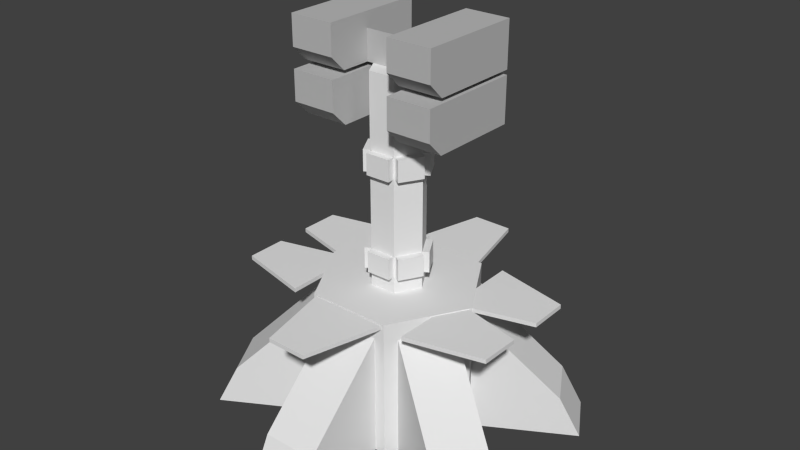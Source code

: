 # Source: andaa.blend  (saved by Blender 2.63.0; exported with 4.5.12 LTS)
import bpy
from mathutils import Matrix  # noqa: F401  (used for matrix-valued properties, if any)

bpy.ops.wm.read_factory_settings(use_empty=True)
scene = bpy.context.scene
scene.name = 'Scene'

# ---- collections
col_collection_1 = bpy.data.collections.new('Collection 1'); scene.collection.children.link(col_collection_1)
col_collection_2 = bpy.data.collections.new('Collection 2'); scene.collection.children.link(col_collection_2)
col_collection_3 = bpy.data.collections.new('Collection 3'); scene.collection.children.link(col_collection_3)
col_collection_4 = bpy.data.collections.new('Collection 4'); scene.collection.children.link(col_collection_4)

# ---- materials (node trees are filled in below, after node groups)
mat_packo_tex_bmp_packo_tex_bmp_andahaa_bmp = bpy.data.materials.new('_packo_tex.bmp_packo_tex.bmp_andahaa.bmp')
mat_packo_tex_bmp_packo_tex_bmp_andahaa_bmp.alpha_threshold = 0.0
mat_packo_tex_bmp_packo_tex_bmp_andahaa_bmp.use_transparent_shadow = False
mat_packo_tex_bmp_packo_tex_bmp_andahaa_bmp.diffuse_color = (0.512, 0.512, 0.512, 1.0)
mat_packo_tex_bmp_packo_tex_bmp_andahaa_bmp.specular_color = (0.8, 0.8, 0.8)
mat_packo_tex_bmp_packo_tex_bmp_andahaa_bmp.roughness = 0.5
mat_packo_tex_bmp_packo_tex_bmp_andahaa_bmp.specular_intensity = 1.0
mat_packo_tex_bmp_packo_tex_bmp_andahaa_bmp.line_color = (0.0, 0.0, 0.0, 1.0)

# ---- material node trees

# ---- world
world_world = bpy.data.worlds.new('World'); scene.world = world_world
world_world.color = (0.05088, 0.05088, 0.05088)
world_world.use_sun_shadow = False
world_world.sun_shadow_jitter_overblur = 0.0
world_world.cycles.sampling_method = 'NONE'
world_world.cycles.sample_map_resolution = 256

# ---- meshes
me_mesh_002_mesh_002_launcher_001 = bpy.data.meshes.new('Mesh.002_Mesh.002_launcher.001')
me_mesh_002_mesh_002_launcher_001.from_pydata([(0.1674, 1.041, 0.4754), (-0.1674, 1.041, 0.4754), (-0.1674, 0.9574, 0.3917), (0.1674, 0.9574, 0.3917), (0.1674, 1.041, 0.1407), (0.1674, 1.041, 0.7265), (0.1674, 1.208, 0.7265), (0.1674, 1.208, 0.1407), (0.4185, 1.208, 0.1407), (0.4185, 1.041, 0.1407), (-0.1674, 1.125, 0.3917), (0.1674, 1.125, 0.3917), (0.4185, 1.208, 0.7265), (0.4185, 1.041, 0.7265), (0.1674, 0.9574, 0.7265), (0.4185, 0.9574, 0.7265), (0.4185, 0.9574, 0.2243), (0.1674, 0.9574, 0.2243), (-0.1674, 1.041, 0.1407), (-0.1674, 1.208, 0.1407), (-0.1674, 1.208, 0.7265), (-0.1674, 1.041, 0.7265), (-0.4185, 1.041, 0.1407), (-0.4185, 1.208, 0.1407), (-0.4185, 1.208, 0.7265), (-0.4185, 1.041, 0.7265), (-0.1674, 0.9574, 0.7265), (-0.4185, 0.9574, 0.7265), (-0.4185, 0.9574, 0.2243), (-0.1674, 0.9574, 0.2243), (0.1674, 0.7637, 0.1407), (0.1674, 0.7637, 0.7265), (0.1674, 0.9311, 0.7265), (0.1674, 0.9311, 0.1407), (0.4185, 0.9311, 0.1407), (0.4185, 0.7637, 0.1407), (0.4185, 0.9311, 0.7265), (0.4185, 0.7637, 0.7265), (0.1674, 0.68, 0.7265), (0.4185, 0.68, 0.7265), (0.4185, 0.68, 0.2243), (0.1674, 0.68, 0.2243), (-0.1674, 0.7637, 0.1407), (-0.1674, 0.9311, 0.1407), (-0.1674, 0.9311, 0.7265), (-0.1674, 0.7637, 0.7265), (-0.4185, 0.7637, 0.1407), (-0.4185, 0.9311, 0.1407), (-0.4185, 0.9311, 0.7265), (-0.4185, 0.7637, 0.7265), (-0.1674, 0.68, 0.7265), (-0.4185, 0.68, 0.7265), (-0.4185, 0.68, 0.2243), (-0.1674, 0.68, 0.2243)], [], [(0, 1, 2, 3), (4, 5, 6, 7), (7, 8, 9, 4), (10, 11, 3, 2), (12, 6, 5, 13), (14, 15, 13, 5), (15, 16, 9, 13), (17, 4, 9, 16), (1, 0, 11, 10), (17, 14, 5, 4), (13, 9, 8, 12), (12, 8, 7, 6), (15, 14, 17, 16), (18, 19, 20, 21), (19, 18, 22, 23), (24, 25, 21, 20), (26, 21, 25, 27), (27, 25, 22, 28), (29, 28, 22, 18), (29, 18, 21, 26), (25, 24, 23, 22), (24, 20, 19, 23), (27, 28, 29, 26), (30, 31, 32, 33), (33, 34, 35, 30), (36, 32, 31, 37), (38, 39, 37, 31), (39, 40, 35, 37), (41, 30, 35, 40), (41, 38, 31, 30), (37, 35, 34, 36), (36, 34, 33, 32), (39, 38, 41, 40), (42, 43, 44, 45), (43, 42, 46, 47), (48, 49, 45, 44), (50, 45, 49, 51), (51, 49, 46, 52), (53, 52, 46, 42), (53, 42, 45, 50), (49, 48, 47, 46), (48, 44, 43, 47), (51, 52, 53, 50)])
_uv = me_mesh_002_mesh_002_launcher_001.uv_layers.new(name='UVMap')
_uv.uv.foreach_set('vector', [0.2385, 0.973, 0.2563, 0.973, 0.2563, 0.9908, 0.2385, 0.9908, 0.534, 0.1429, 0.2259, 0.1429, 0.2259, 0.0549, 0.534, 0.0549, 0.5655, 0.1838, 0.5655, 0.05725, 0.6498, 0.05725, 0.6498, 0.1838, 0.2385, 0.9908, 0.2563, 0.9908, 0.2563, 0.973, 0.2385, 0.973, 0.7856, 0.1972, 0.7856, 0.3246, 0.7007, 0.3246, 0.7007, 0.1972, 0.6583, 0.3246, 0.6583, 0.1972, 0.7007, 0.1972, 0.7007, 0.3246, 0.2259, 0.1869, 0.49, 0.1869, 0.534, 0.1429, 0.2259, 0.1429, 0.7095, 0.1838, 0.6498, 0.1838, 0.6498, 0.05725, 0.7095, 0.05725, 0.2563, 0.973, 0.2385, 0.973, 0.2385, 0.9908, 0.2563, 0.9908, 0.49, 0.1869, 0.2259, 0.1869, 0.2259, 0.1429, 0.534, 0.1429, 0.2259, 0.1429, 0.534, 0.1429, 0.534, 0.0549, 0.2259, 0.0549, 0.9711, 0.4582, 0.9711, 0.7471, 0.8473, 0.7471, 0.8473, 0.4582, 0.8473, 0.4588, 0.9711, 0.4588, 0.9711, 0.7485, 0.8473, 0.7485, 0.534, 0.1429, 0.534, 0.0549, 0.2259, 0.0549, 0.2259, 0.1429, 0.5655, 0.1838, 0.6498, 0.1838, 0.6498, 0.05725, 0.5655, 0.05725, 0.7856, 0.1972, 0.7007, 0.1972, 0.7007, 0.3246, 0.7856, 0.3246, 0.6583, 0.3246, 0.7007, 0.3246, 0.7007, 0.1972, 0.6583, 0.1972, 0.2259, 0.1869, 0.2259, 0.1429, 0.534, 0.1429, 0.49, 0.1869, 0.7095, 0.1838, 0.7095, 0.05725, 0.6498, 0.05725, 0.6498, 0.1838, 0.49, 0.1869, 0.534, 0.1429, 0.2259, 0.1429, 0.2259, 0.1869, 0.2259, 0.1429, 0.2259, 0.0549, 0.534, 0.0549, 0.534, 0.1429, 0.9711, 0.4582, 0.8473, 0.4582, 0.8473, 0.7471, 0.9711, 0.7471, 0.8473, 0.4588, 0.8473, 0.7485, 0.9711, 0.7485, 0.9711, 0.4588, 0.534, 0.1429, 0.2259, 0.1429, 0.2259, 0.0549, 0.534, 0.0549, 0.5655, 0.1838, 0.5655, 0.05725, 0.6498, 0.05725, 0.6498, 0.1838, 0.7856, 0.1972, 0.7856, 0.3246, 0.7007, 0.3246, 0.7007, 0.1972, 0.6583, 0.3246, 0.6583, 0.1972, 0.7007, 0.1972, 0.7007, 0.3246, 0.2259, 0.1869, 0.49, 0.1869, 0.534, 0.1429, 0.2259, 0.1429, 0.7095, 0.1838, 0.6498, 0.1838, 0.6498, 0.05725, 0.7095, 0.05725, 0.49, 0.1869, 0.2259, 0.1869, 0.2259, 0.1429, 0.534, 0.1429, 0.2259, 0.1429, 0.534, 0.1429, 0.534, 0.0549, 0.2259, 0.0549, 0.9711, 0.4582, 0.9711, 0.7471, 0.8473, 0.7471, 0.8473, 0.4582, 0.8473, 0.4588, 0.9711, 0.4588, 0.9711, 0.7485, 0.8473, 0.7485, 0.534, 0.1429, 0.534, 0.0549, 0.2259, 0.0549, 0.2259, 0.1429, 0.5655, 0.1838, 0.6498, 0.1838, 0.6498, 0.05725, 0.5655, 0.05725, 0.7856, 0.1972, 0.7007, 0.1972, 0.7007, 0.3246, 0.7856, 0.3246, 0.6583, 0.3246, 0.7007, 0.3246, 0.7007, 0.1972, 0.6583, 0.1972, 0.2259, 0.1869, 0.2259, 0.1429, 0.534, 0.1429, 0.49, 0.1869, 0.7095, 0.1838, 0.7095, 0.05725, 0.6498, 0.05725, 0.6498, 0.1838, 0.49, 0.1869, 0.534, 0.1429, 0.2259, 0.1429, 0.2259, 0.1869, 0.2259, 0.1429, 0.2259, 0.0549, 0.534, 0.0549, 0.534, 0.1429, 0.9711, 0.4582, 0.8473, 0.4582, 0.8473, 0.7471, 0.9711, 0.7471, 0.8473, 0.4588, 0.8473, 0.7485, 0.9711, 0.7485, 0.9711, 0.4588])
me_mesh_002_mesh_002_launcher_001.materials.append(mat_packo_tex_bmp_packo_tex_bmp_andahaa_bmp)
me_mesh_002_mesh_002_launcher_001.use_remesh_preserve_volume = False
me_mesh_002_mesh_002_launcher_001.use_remesh_preserve_attributes = False
me_mesh_002_mesh_002_launcher_001.use_mirror_vertex_groups = False
me_mesh_002_mesh_002_launcher_001.update()
me_door1_005 = bpy.data.meshes.new('door1.005')
me_door1_005.from_pydata([(-4.341, 15.61, 8.05), (4.411, 15.58, 8.162), (-2.33, 15.63, 16.63), (2.181, 15.61, 16.69), (-4.342, 15.15, 8.051), (4.409, 15.12, 8.163), (-2.331, 15.16, 16.63), (2.18, 15.15, 16.69)], [], [(5, 1, 3, 7), (7, 3, 2, 6), (6, 2, 0, 4), (6, 4, 5, 7), (0, 2, 3, 1), (1, 5, 4, 0)])
_uv = me_door1_005.uv_layers.new(name='UVMap')
_uv.uv.foreach_set('vector', [0.2391, 0.9653, 0.2391, 0.9868, 0.2605, 0.9868, 0.2605, 0.9653, 0.2391, 0.9653, 0.2391, 0.9868, 0.2605, 0.9868, 0.2605, 0.9653, 0.2391, 0.9653, 0.2391, 0.9868, 0.2605, 0.9868, 0.2605, 0.9653, 0.4598, 0.6169, 0.6089, 0.582, 0.607, 0.734, 0.4588, 0.6953, 0.6089, 0.582, 0.4598, 0.6169, 0.4588, 0.6953, 0.607, 0.734, 0.2391, 0.9653, 0.2391, 0.9868, 0.2605, 0.9868, 0.2605, 0.9653])
me_door1_005.use_remesh_preserve_volume = False
me_door1_005.use_remesh_preserve_attributes = False
me_door1_005.use_mirror_vertex_groups = False
me_door1_005.update()
me_door1_004 = bpy.data.meshes.new('door1.004')
me_door1_004.from_pydata([(4.165, 15.61, -8.344), (-4.587, 15.58, -8.455), (2.154, 15.63, -16.93), (-2.357, 15.61, -16.98), (4.166, 15.15, -8.345), (-4.586, 15.12, -8.457), (2.155, 15.16, -16.93), (-2.356, 15.15, -16.99)], [], [(5, 1, 3, 7), (7, 3, 2, 6), (6, 2, 0, 4), (6, 4, 5, 7), (0, 2, 3, 1), (1, 5, 4, 0)])
_uv = me_door1_004.uv_layers.new(name='UVMap')
_uv.uv.foreach_set('vector', [0.2444, 0.9702, 0.2444, 0.9786, 0.2529, 0.9786, 0.2529, 0.9702, 0.2444, 0.9702, 0.2444, 0.9786, 0.2529, 0.9786, 0.2529, 0.9702, 0.2444, 0.9702, 0.2444, 0.9786, 0.2529, 0.9786, 0.2529, 0.9702, 0.4598, 0.6169, 0.6089, 0.582, 0.607, 0.734, 0.4588, 0.6953, 0.6089, 0.582, 0.4598, 0.6169, 0.4588, 0.6953, 0.607, 0.734, 0.2444, 0.9702, 0.2444, 0.9786, 0.2529, 0.9786, 0.2529, 0.9702])
me_door1_004.use_remesh_preserve_volume = False
me_door1_004.use_remesh_preserve_attributes = False
me_door1_004.use_mirror_vertex_groups = False
me_door1_004.update()
me_door1_003 = bpy.data.meshes.new('door1.003')
me_door1_003.from_pydata([(7.227, 15.61, -8.338), (7.339, 15.58, 0.4134), (15.81, 15.63, -6.327), (15.87, 15.61, -1.816), (7.228, 15.15, -8.34), (7.34, 15.12, 0.4121), (15.81, 15.16, -6.329), (15.87, 15.15, -1.818)], [], [(5, 7, 3, 1), (7, 6, 2, 3), (6, 4, 0, 2), (6, 7, 5, 4), (0, 1, 3, 2), (1, 0, 4, 5)])
_uv = me_door1_003.uv_layers.new(name='UVMap')
_uv.uv.foreach_set('vector', [0.2414, 0.9649, 0.2604, 0.9649, 0.2604, 0.9839, 0.2414, 0.9839, 0.2414, 0.9649, 0.2604, 0.9649, 0.2604, 0.9839, 0.2414, 0.9839, 0.2414, 0.9649, 0.2604, 0.9649, 0.2604, 0.9839, 0.2414, 0.9839, 0.4598, 0.6169, 0.4588, 0.6953, 0.607, 0.734, 0.6089, 0.582, 0.6089, 0.582, 0.607, 0.734, 0.4588, 0.6953, 0.4598, 0.6169, 0.2414, 0.9649, 0.2604, 0.9649, 0.2604, 0.9839, 0.2414, 0.9839])
me_door1_003.use_remesh_preserve_volume = False
me_door1_003.use_remesh_preserve_attributes = False
me_door1_003.use_mirror_vertex_groups = False
me_door1_003.update()
me_door1_002 = bpy.data.meshes.new('door1.002')
me_door1_002.from_pydata([(7.227, 15.61, 8.338), (7.339, 15.58, -0.4134), (15.81, 15.63, 6.327), (15.87, 15.61, 1.816), (7.228, 15.15, 8.34), (7.34, 15.12, -0.412), (15.81, 15.16, 6.329), (15.87, 15.15, 1.818)], [], [(5, 1, 3, 7), (7, 3, 2, 6), (6, 2, 0, 4), (6, 4, 5, 7), (0, 2, 3, 1), (1, 5, 4, 0)])
_uv = me_door1_002.uv_layers.new(name='UVMap')
_uv.uv.foreach_set('vector', [0.2392, 0.9654, 0.2392, 0.9856, 0.2593, 0.9856, 0.2593, 0.9654, 0.2392, 0.9654, 0.2392, 0.9856, 0.2593, 0.9856, 0.2593, 0.9654, 0.2392, 0.9654, 0.2392, 0.9856, 0.2593, 0.9856, 0.2593, 0.9654, 0.4598, 0.6169, 0.6089, 0.582, 0.607, 0.734, 0.4588, 0.6953, 0.6089, 0.582, 0.4598, 0.6169, 0.4588, 0.6953, 0.607, 0.734, 0.2392, 0.9654, 0.2392, 0.9856, 0.2593, 0.9856, 0.2593, 0.9654])
me_door1_002.use_remesh_preserve_volume = False
me_door1_002.use_remesh_preserve_attributes = False
me_door1_002.use_mirror_vertex_groups = False
me_door1_002.update()
me_door1_001 = bpy.data.meshes.new('door1.001')
me_door1_001.from_pydata([(-7.05, 15.61, -8.632), (-7.162, 15.58, 0.1195), (-15.63, 15.63, -6.621), (-15.69, 15.61, -2.11), (-7.051, 15.15, -8.634), (-7.163, 15.12, 0.1181), (-15.63, 15.16, -6.623), (-15.69, 15.15, -2.111)], [], [(5, 1, 3, 7), (7, 3, 2, 6), (6, 2, 0, 4), (6, 4, 5, 7), (0, 2, 3, 1), (1, 5, 4, 0)])
_uv = me_door1_001.uv_layers.new(name='UVMap')
_uv.uv.foreach_set('vector', [0.2427, 0.9668, 0.2427, 0.9797, 0.2557, 0.9797, 0.2557, 0.9668, 0.2427, 0.9668, 0.2427, 0.9797, 0.2557, 0.9797, 0.2557, 0.9668, 0.2427, 0.9668, 0.2427, 0.9797, 0.2557, 0.9797, 0.2557, 0.9668, 0.4598, 0.6169, 0.6089, 0.582, 0.607, 0.734, 0.4588, 0.6953, 0.6089, 0.582, 0.4598, 0.6169, 0.4588, 0.6953, 0.607, 0.734, 0.2427, 0.9668, 0.2427, 0.9797, 0.2557, 0.9797, 0.2557, 0.9668])
me_door1_001.use_remesh_preserve_volume = False
me_door1_001.use_remesh_preserve_attributes = False
me_door1_001.use_mirror_vertex_groups = False
me_door1_001.update()
me_p4 = bpy.data.meshes.new('p4')
me_p4.from_pydata([(6.974, 0.0, -4.158)], [], [])
me_p4.use_remesh_preserve_volume = False
me_p4.use_remesh_preserve_attributes = False
me_p4.use_mirror_vertex_groups = False
me_p4.update()
me_p3 = bpy.data.meshes.new('p3')
me_p3.from_pydata([(6.885, 0.0, 4.158)], [], [])
me_p3.use_remesh_preserve_volume = False
me_p3.use_remesh_preserve_attributes = False
me_p3.use_mirror_vertex_groups = False
me_p3.update()
me_p2 = bpy.data.meshes.new('p2')
me_p2.from_pydata([(-6.952, 0.0, -4.091)], [], [])
me_p2.use_remesh_preserve_volume = False
me_p2.use_remesh_preserve_attributes = False
me_p2.use_mirror_vertex_groups = False
me_p2.update()
me_p1 = bpy.data.meshes.new('p1')
me_p1.from_pydata([(-6.84, 0.0, 4.046)], [], [])
me_p1.use_remesh_preserve_volume = False
me_p1.use_remesh_preserve_attributes = False
me_p1.use_mirror_vertex_groups = False
me_p1.update()
me_door1 = bpy.data.meshes.new('door1')
me_door1.from_pydata([(-7.05, 15.61, 8.338), (-7.162, 15.58, -0.4134), (-15.63, 15.63, 6.327), (-15.69, 15.61, 1.816), (-7.051, 15.15, 8.34), (-7.163, 15.12, -0.412), (-15.63, 15.16, 6.329), (-15.69, 15.15, 1.818)], [], [(5, 7, 3, 1), (7, 6, 2, 3), (6, 4, 0, 2), (6, 7, 5, 4), (0, 1, 3, 2), (1, 0, 4, 5)])
_uv = me_door1.uv_layers.new(name='UVMap')
_uv.uv.foreach_set('vector', [0.2425, 0.9665, 0.2582, 0.9665, 0.2582, 0.9822, 0.2425, 0.9822, 0.2425, 0.9665, 0.2582, 0.9665, 0.2582, 0.9822, 0.2425, 0.9822, 0.2425, 0.9665, 0.2582, 0.9665, 0.2582, 0.9822, 0.2425, 0.9822, 0.4598, 0.6169, 0.4588, 0.6953, 0.607, 0.734, 0.6089, 0.582, 0.6089, 0.582, 0.607, 0.734, 0.4588, 0.6953, 0.4598, 0.6169, 0.2425, 0.9665, 0.2582, 0.9665, 0.2582, 0.9822, 0.2425, 0.9822])
me_door1.use_remesh_preserve_volume = False
me_door1.use_remesh_preserve_attributes = False
me_door1.use_mirror_vertex_groups = False
me_door1.update()
me_body = bpy.data.meshes.new('body')
me_body.from_pydata([(9.365, -0.05934, -0.1341), (4.683, -0.05934, 7.976), (-4.683, -0.05934, 7.976), (-9.365, -0.05934, -0.1341), (-4.683, -0.05934, -8.245), (4.683, -0.05934, -8.245), (9.365, 15.68, -0.1341), (4.683, 15.68, 7.976), (-4.683, 15.68, 7.976), (-9.365, 15.68, -0.1341), (-4.683, 15.68, -8.245), (4.683, 15.68, -8.245), (5.413, -0.06525, 6.678), (15.59, -0.06526, 12.55), (8.473, -0.06525, 1.378), (18.65, -0.06526, 7.254), (5.413, 13.67, 6.678), (13.59, 4.481, 11.4), (8.473, 13.67, 1.378), (16.65, 4.481, 6.099), (-16.65, 4.481, 6.099), (-8.473, 13.67, 1.378), (-13.59, 4.481, 11.4), (-5.413, 13.67, 6.678), (-18.65, -0.06526, 7.254), (-8.473, -0.06525, 1.378), (-15.59, -0.06526, 12.55), (-5.413, -0.06525, 6.678), (3.472, -0.06525, -8.255), (3.472, -0.06525, -20.01), (-2.648, -0.06525, -8.255), (-2.648, -0.06525, -20.01), (3.472, 13.67, -8.255), (3.472, 4.481, -17.7), (-2.648, 13.67, -8.255), (-2.648, 4.481, -17.7), (-2.648, 4.481, 17.41), (-2.648, 13.67, 7.966), (3.472, 4.481, 17.41), (3.472, 13.67, 7.966), (-2.648, -0.06526, 19.72), (-2.648, -0.06526, 7.966), (3.472, -0.06526, 19.72), (3.472, -0.06526, 7.966), (-5.413, -0.06525, -6.967), (-15.59, -0.06525, -12.84), (-8.473, -0.06525, -1.666), (-18.65, -0.06525, -7.543), (-5.413, 13.67, -6.967), (-13.59, 4.481, -11.69), (-8.473, 13.67, -1.666), (-16.65, 4.481, -6.388), (16.65, 4.481, -6.388), (8.473, 13.67, -1.666), (13.59, 4.481, -11.69), (5.413, 13.67, -6.967), (18.65, -0.06525, -7.543), (8.473, -0.06525, -1.666), (15.59, -0.06525, -12.84), (5.413, -0.06525, -6.967)], [], [(11, 6, 0, 5), (49, 51, 50, 48), (6, 7, 1, 0), (45, 49, 48, 44), (7, 8, 2, 1), (47, 51, 49, 45), (8, 9, 3, 2), (22, 23, 21, 20), (52, 53, 57, 56), (56, 58, 54, 52), (6, 9, 8, 7), (51, 47, 46, 50), (35, 31, 30, 34), (33, 35, 34, 32), (29, 33, 32, 28), (40, 42, 38, 36), (17, 19, 18, 16), (13, 17, 16, 12), (42, 43, 39, 38), (38, 39, 37, 36), (36, 37, 41, 40), (20, 21, 25, 24), (15, 19, 17, 13), (19, 15, 14, 18), (24, 26, 22, 20), (26, 27, 23, 22), (9, 10, 4, 3), (10, 11, 5, 4), (58, 59, 55, 54), (6, 11, 10, 9), (54, 55, 53, 52), (31, 35, 33, 29)])
_uv = me_body.uv_layers.new(name='UVMap')
_uv.uv.foreach_set('vector', [0.002213, 0.6895, 0.1859, 0.6895, 0.1859, 0.9982, 0.002213, 0.9982, 0.3871, 0.9975, 0.3871, 0.8809, 0.6381, 0.8809, 0.6381, 0.9975, 0.002213, 0.6895, 0.1859, 0.6895, 0.1859, 0.9982, 0.002213, 0.9982, 0.4273, 0.6936, 0.3804, 0.7858, 0.1891, 0.9719, 0.1891, 0.6936, 0.002207, 0.6895, 0.1859, 0.6895, 0.1859, 0.9982, 0.002207, 0.9982, 0.29, 0.8809, 0.3871, 0.8809, 0.3871, 0.9975, 0.29, 0.9975, 0.002207, 0.6895, 0.1859, 0.6895, 0.1859, 0.9982, 0.002207, 0.9982, 0.3871, 0.9975, 0.6381, 0.9975, 0.6381, 0.8809, 0.3871, 0.8809, 0.3804, 0.7858, 0.1891, 0.9719, 0.1891, 0.6936, 0.4273, 0.6936, 0.29, 0.8809, 0.29, 0.9975, 0.3871, 0.9975, 0.3871, 0.8809, 0.3629, 0.531, 0.005115, 0.531, 0.09456, 0.3761, 0.2734, 0.3761, 0.3804, 0.7858, 0.4273, 0.6936, 0.1891, 0.6936, 0.1891, 0.9719, 0.3804, 0.7858, 0.4273, 0.6936, 0.1891, 0.6936, 0.1891, 0.9719, 0.3871, 0.9975, 0.3871, 0.8809, 0.6381, 0.8809, 0.6381, 0.9975, 0.4273, 0.6936, 0.3804, 0.7858, 0.1891, 0.9719, 0.1891, 0.6936, 0.29, 0.8809, 0.29, 0.9975, 0.3871, 0.9975, 0.3871, 0.8809, 0.3871, 0.9975, 0.3871, 0.8809, 0.6381, 0.8809, 0.6381, 0.9975, 0.4273, 0.6936, 0.3804, 0.7858, 0.1891, 0.9719, 0.1891, 0.6936, 0.4273, 0.6936, 0.1891, 0.6936, 0.1891, 0.9719, 0.3804, 0.7858, 0.3871, 0.9975, 0.6381, 0.9975, 0.6381, 0.8809, 0.3871, 0.8809, 0.3804, 0.7858, 0.1891, 0.9719, 0.1891, 0.6936, 0.4273, 0.6936, 0.3804, 0.7858, 0.1891, 0.9719, 0.1891, 0.6936, 0.4273, 0.6936, 0.29, 0.8809, 0.3871, 0.8809, 0.3871, 0.9975, 0.29, 0.9975, 0.3804, 0.7858, 0.4273, 0.6936, 0.1891, 0.6936, 0.1891, 0.9719, 0.29, 0.8809, 0.29, 0.9975, 0.3871, 0.9975, 0.3871, 0.8809, 0.4273, 0.6936, 0.1891, 0.6936, 0.1891, 0.9719, 0.3804, 0.7858, 0.002207, 0.6895, 0.1859, 0.6895, 0.1859, 0.9982, 0.002207, 0.9982, 0.002213, 0.6895, 0.1859, 0.6895, 0.1859, 0.9982, 0.002213, 0.9982, 0.4273, 0.6936, 0.1891, 0.6936, 0.1891, 0.9719, 0.3804, 0.7858, 0.3629, 0.531, 0.2734, 0.6859, 0.09456, 0.6859, 0.005115, 0.531, 0.3871, 0.9975, 0.6381, 0.9975, 0.6381, 0.8809, 0.3871, 0.8809, 0.29, 0.8809, 0.3871, 0.8809, 0.3871, 0.9975, 0.29, 0.9975])
me_body.use_remesh_preserve_volume = False
me_body.use_remesh_preserve_attributes = False
me_body.use_mirror_vertex_groups = False
me_body.update()
me_turret = bpy.data.meshes.new('turret')
me_turret.from_pydata([(3.028, 11.16, -0.0491), (-1.556, 11.16, -2.598), (2.943, 17.52, -0.1461), (1.518, 11.16, 2.62), (3.028, 38.98, -0.0491), (1.518, 38.98, 2.62), (-1.556, 38.98, -2.598), (3.594, 28.43, -0.5299), (2.188, 28.43, -2.917), (1.345, 17.52, -2.621), (-1.426, 30.8, -2.597), (-1.426, 17.52, -2.597), (1.345, 19.89, -2.621), (-1.426, 19.89, -2.597), (-1.433, 19.89, -3.353), (-0.01106, 30.81, 0.02908), (1.338, 19.89, -3.378), (-1.433, 17.52, -3.353), (1.338, 17.52, -3.378), (3.594, 30.8, -0.5299), (2.188, 30.8, -2.917), (1.536, 30.8, -2.534), (2.943, 30.8, -0.1461), (-1.433, 30.8, -3.353), (1.338, 30.8, -3.378), (1.536, 28.43, -2.534), (2.943, 28.43, -0.1461), (1.598, 28.43, 2.475), (2.962, 28.43, 0.06377), (1.598, 30.8, 2.475), (2.962, 30.8, 0.06377), (-0.01106, 19.89, 0.02908), (3.62, 30.8, 0.4361), (2.256, 30.8, 2.848), (3.62, 28.43, 0.4361), (2.256, 28.43, 2.848), (1.598, 17.52, 2.475), (1.471, 38.98, -2.647), (2.962, 17.52, 0.06377), (1.471, 11.16, -2.647), (1.598, 19.89, 2.475), (-3.028, 11.16, 0.00441), (2.962, 19.89, 0.06377), (-3.028, 38.98, 0.004412), (3.62, 19.89, 0.4361), (2.256, 19.89, 2.848), (3.62, 17.52, 0.4361), (2.256, 17.52, 2.848), (-2.256, 17.52, -2.848), (-1.51, 11.16, 2.624), (-3.62, 17.52, -0.4361), (-1.51, 38.98, 2.624), (-2.256, 19.89, -2.848), (-3.62, 19.89, -0.4361), (-2.962, 19.89, -0.06376), (-1.598, 19.89, -2.475), (-2.962, 17.52, -0.06376), (-1.598, 17.52, -2.475), (-2.256, 28.43, -2.848), (-3.62, 28.43, -0.4361), (-2.256, 30.8, -2.848), (-3.62, 30.8, -0.4361), (-2.962, 30.8, -0.06376), (-1.598, 30.8, -2.475), (-2.962, 28.43, -0.06376), (-1.598, 28.43, -2.475), (-2.943, 28.43, 0.1461), (-1.536, 28.43, 2.534), (-2.943, 30.8, 0.1461), (-1.536, 30.8, 2.534), (-2.188, 30.8, 2.917), (-3.594, 30.8, 0.5299), (-1.338, 17.52, 3.378), (1.433, 17.52, 3.353), (-1.338, 19.89, 3.378), (1.433, 19.89, 3.353), (1.426, 19.89, 2.597), (-1.345, 19.89, 2.621), (1.426, 17.52, 2.597), (-1.345, 17.52, 2.621), (-1.433, 28.43, -3.353), (-2.188, 28.43, 2.917), (-3.594, 28.43, 0.5299), (1.338, 28.43, -3.378), (3.594, 17.52, -0.5299), (2.188, 17.52, -2.917), (3.594, 19.89, -0.5299), (-2.943, 17.52, 0.1461), (-1.536, 17.52, 2.534), (-2.943, 19.89, 0.1461), (-1.536, 19.89, 2.534), (-2.188, 19.89, 2.917), (-3.594, 19.89, 0.5299), (-2.188, 17.52, 2.917), (-3.594, 17.52, 0.5299), (2.188, 19.89, -2.917), (1.536, 19.89, -2.534), (2.943, 19.89, -0.1461), (1.536, 17.52, -2.534), (-1.338, 28.43, 3.378), (1.433, 28.43, 3.353), (-1.338, 30.8, 3.378), (1.433, 30.8, 3.353), (1.426, 30.8, 2.597), (-1.345, 30.8, 2.622), (1.426, 28.43, 2.597), (-1.345, 28.43, 2.621), (1.345, 30.8, -2.621), (-1.426, 28.43, -2.597), (1.345, 28.43, -2.621)], [], [(18, 16, 12, 9), (14, 16, 18, 17), (95, 86, 84, 85), (84, 86, 97, 2), (98, 85, 84, 2), (95, 85, 98, 96), (86, 95, 96, 97), (20, 19, 7, 8), (7, 19, 22, 26), (25, 8, 7, 26), (20, 8, 25, 21), (19, 20, 21, 22), (33, 32, 30, 29), (32, 34, 28, 30), (28, 34, 35, 27), (35, 33, 29, 27), (32, 33, 35, 34), (16, 14, 13, 12), (14, 17, 11, 13), (45, 44, 42, 40), (44, 46, 38, 42), (38, 46, 47, 36), (47, 45, 40, 36), (44, 45, 47, 46), (53, 52, 48, 50), (4, 5, 3, 0), (48, 52, 55, 57), (56, 50, 48, 57), (53, 50, 56, 54), (52, 53, 54, 55), (6, 37, 39, 1), (51, 43, 41, 49), (37, 4, 0, 39), (43, 6, 1, 41), (5, 51, 49, 3), (61, 60, 58, 59), (58, 60, 63, 65), (64, 59, 58, 65), (61, 59, 64, 62), (60, 61, 62, 63), (71, 70, 69, 68), (70, 81, 67, 69), (67, 81, 82, 66), (82, 71, 68, 66), (70, 71, 82, 81), (92, 91, 90, 89), (91, 93, 88, 90), (88, 93, 94, 87), (94, 92, 89, 87), (91, 92, 94, 93), (75, 74, 72, 73), (72, 74, 77, 79), (78, 73, 72, 79), (75, 73, 78, 76), (74, 75, 76, 77), (11, 17, 18, 9), (102, 101, 99, 100), (99, 101, 104, 106), (105, 100, 99, 106), (102, 100, 105, 103), (101, 102, 103, 104), (23, 24, 83, 80), (83, 24, 107, 109), (108, 80, 83, 109), (23, 80, 108, 10), (24, 23, 10, 107), (4, 37, 6, 5), (51, 5, 6, 43)])
_uv = me_turret.uv_layers.new(name='UVMap')
_uv.uv.foreach_set('vector', [0.5271, 0.7287, 0.4318, 0.7287, 0.4318, 0.7591, 0.5271, 0.7591, 0.5275, 0.8686, 0.5275, 0.7562, 0.4313, 0.7562, 0.4313, 0.8686, 0.5275, 0.8686, 0.5275, 0.7562, 0.4313, 0.7562, 0.4313, 0.8686, 0.5271, 0.7287, 0.4318, 0.7287, 0.4318, 0.7591, 0.5271, 0.7591, 0.3979, 0.8729, 0.4294, 0.8729, 0.4294, 0.7575, 0.3979, 0.7575, 0.4313, 0.7594, 0.5278, 0.7594, 0.5278, 0.7286, 0.4313, 0.7286, 0.398, 0.7575, 0.398, 0.8729, 0.4295, 0.8729, 0.4295, 0.7575, 0.5275, 0.8686, 0.5275, 0.7562, 0.4313, 0.7562, 0.4313, 0.8686, 0.5271, 0.7287, 0.4318, 0.7287, 0.4318, 0.7591, 0.5271, 0.7591, 0.3979, 0.8729, 0.4294, 0.8729, 0.4294, 0.7575, 0.3979, 0.7575, 0.4313, 0.7594, 0.5278, 0.7594, 0.5278, 0.7286, 0.4313, 0.7286, 0.398, 0.7575, 0.398, 0.8729, 0.4295, 0.8729, 0.4295, 0.7575, 0.398, 0.7575, 0.398, 0.8729, 0.4295, 0.8729, 0.4295, 0.7575, 0.4313, 0.7594, 0.5278, 0.7594, 0.5278, 0.7286, 0.4313, 0.7286, 0.3979, 0.8729, 0.4294, 0.8729, 0.4294, 0.7575, 0.3979, 0.7575, 0.5271, 0.7287, 0.4318, 0.7287, 0.4318, 0.7591, 0.5271, 0.7591, 0.5275, 0.8686, 0.5275, 0.7562, 0.4313, 0.7562, 0.4313, 0.8686, 0.398, 0.7575, 0.398, 0.8729, 0.4295, 0.8729, 0.4295, 0.7575, 0.4313, 0.7594, 0.5278, 0.7594, 0.5278, 0.7286, 0.4313, 0.7286, 0.398, 0.7575, 0.398, 0.8729, 0.4295, 0.8729, 0.4295, 0.7575, 0.4313, 0.7594, 0.5278, 0.7594, 0.5278, 0.7286, 0.4313, 0.7286, 0.3979, 0.8729, 0.4294, 0.8729, 0.4294, 0.7575, 0.3979, 0.7575, 0.5271, 0.7287, 0.4318, 0.7287, 0.4318, 0.7591, 0.5271, 0.7591, 0.5275, 0.8686, 0.5275, 0.7562, 0.4313, 0.7562, 0.4313, 0.8686, 0.5275, 0.8686, 0.5275, 0.7562, 0.4313, 0.7562, 0.4313, 0.8686, 0.2395, 0.9909, 0.2395, 0.9779, 0.2524, 0.9779, 0.2524, 0.9909, 0.5271, 0.7287, 0.4318, 0.7287, 0.4318, 0.7591, 0.5271, 0.7591, 0.3979, 0.8729, 0.4294, 0.8729, 0.4294, 0.7575, 0.3979, 0.7575, 0.4313, 0.7594, 0.5278, 0.7594, 0.5278, 0.7286, 0.4313, 0.7286, 0.398, 0.7575, 0.398, 0.8729, 0.4295, 0.8729, 0.4295, 0.7575, 0.2395, 0.9909, 0.2395, 0.9779, 0.2524, 0.9779, 0.2524, 0.9909, 0.2395, 0.9909, 0.2395, 0.9779, 0.2524, 0.9779, 0.2524, 0.9909, 0.2524, 0.9779, 0.2524, 0.9909, 0.2395, 0.9909, 0.2395, 0.9779, 0.2524, 0.9779, 0.2524, 0.9909, 0.2395, 0.9909, 0.2395, 0.9779, 0.2524, 0.9779, 0.2524, 0.9909, 0.2395, 0.9909, 0.2395, 0.9779, 0.5275, 0.8686, 0.5275, 0.7562, 0.4313, 0.7562, 0.4313, 0.8686, 0.5271, 0.7287, 0.4318, 0.7287, 0.4318, 0.7591, 0.5271, 0.7591, 0.3979, 0.8729, 0.4294, 0.8729, 0.4294, 0.7575, 0.3979, 0.7575, 0.4313, 0.7594, 0.5278, 0.7594, 0.5278, 0.7286, 0.4313, 0.7286, 0.398, 0.7575, 0.398, 0.8729, 0.4295, 0.8729, 0.4295, 0.7575, 0.398, 0.7575, 0.398, 0.8729, 0.4295, 0.8729, 0.4295, 0.7575, 0.4313, 0.7594, 0.5278, 0.7594, 0.5278, 0.7286, 0.4313, 0.7286, 0.3979, 0.8729, 0.4294, 0.8729, 0.4294, 0.7575, 0.3979, 0.7575, 0.5271, 0.7287, 0.4318, 0.7287, 0.4318, 0.7591, 0.5271, 0.7591, 0.5275, 0.8686, 0.5275, 0.7562, 0.4313, 0.7562, 0.4313, 0.8686, 0.398, 0.7575, 0.398, 0.8729, 0.4295, 0.8729, 0.4295, 0.7575, 0.4313, 0.7594, 0.5278, 0.7594, 0.5278, 0.7286, 0.4313, 0.7286, 0.3979, 0.8729, 0.4294, 0.8729, 0.4294, 0.7575, 0.3979, 0.7575, 0.5271, 0.7287, 0.4318, 0.7287, 0.4318, 0.7591, 0.5271, 0.7591, 0.5275, 0.8686, 0.5275, 0.7562, 0.4313, 0.7562, 0.4313, 0.8686, 0.5275, 0.8686, 0.5275, 0.7562, 0.4313, 0.7562, 0.4313, 0.8686, 0.5271, 0.7287, 0.4318, 0.7287, 0.4318, 0.7591, 0.5271, 0.7591, 0.3979, 0.8729, 0.4294, 0.8729, 0.4294, 0.7575, 0.3979, 0.7575, 0.4313, 0.7594, 0.5278, 0.7594, 0.5278, 0.7286, 0.4313, 0.7286, 0.398, 0.7575, 0.398, 0.8729, 0.4295, 0.8729, 0.4295, 0.7575, 0.3979, 0.8729, 0.4294, 0.8729, 0.4294, 0.7575, 0.3979, 0.7575, 0.5275, 0.8686, 0.5275, 0.7562, 0.4313, 0.7562, 0.4313, 0.8686, 0.5271, 0.7287, 0.4318, 0.7287, 0.4318, 0.7591, 0.5271, 0.7591, 0.3979, 0.8729, 0.4294, 0.8729, 0.4294, 0.7575, 0.3979, 0.7575, 0.4313, 0.7594, 0.5278, 0.7594, 0.5278, 0.7286, 0.4313, 0.7286, 0.398, 0.7575, 0.398, 0.8729, 0.4295, 0.8729, 0.4295, 0.7575, 0.5275, 0.8686, 0.5275, 0.7562, 0.4313, 0.7562, 0.4313, 0.8686, 0.5271, 0.7287, 0.4318, 0.7287, 0.4318, 0.7591, 0.5271, 0.7591, 0.3979, 0.8729, 0.4294, 0.8729, 0.4294, 0.7575, 0.3979, 0.7575, 0.4313, 0.7594, 0.5278, 0.7594, 0.5278, 0.7286, 0.4313, 0.7286, 0.398, 0.7575, 0.398, 0.8729, 0.4295, 0.8729, 0.4295, 0.7575, 0.2537, 0.9837, 0.2496, 0.9908, 0.2413, 0.9907, 0.2496, 0.9765, 0.2413, 0.9765, 0.2496, 0.9765, 0.2413, 0.9907, 0.2373, 0.9837])
me_turret.use_remesh_preserve_volume = False
me_turret.use_remesh_preserve_attributes = False
me_turret.use_mirror_vertex_groups = False
me_turret.update()

# ---- objects
ob_mesh_004 = bpy.data.objects.new('Mesh.004', me_mesh_002_mesh_002_launcher_001)
ob_door5 = bpy.data.objects.new('door5', me_door1_005)
ob_door6 = bpy.data.objects.new('door6', me_door1_004)
ob_door3_001 = bpy.data.objects.new('door3.001', me_door1_003)
ob_door3 = bpy.data.objects.new('door3', me_door1_002)
ob_door2 = bpy.data.objects.new('door2', me_door1_001)
ob_p4 = bpy.data.objects.new('p4', me_p4)
ob_p3 = bpy.data.objects.new('p3', me_p3)
ob_p2 = bpy.data.objects.new('p2', me_p2)
ob_p1 = bpy.data.objects.new('p1', me_p1)
ob_door1 = bpy.data.objects.new('door1', me_door1)
ob_body = bpy.data.objects.new('body', me_body)
ob_turret = bpy.data.objects.new('turret', me_turret)

# ---- transforms, parenting, visibility, modifiers, constraints
ob_mesh_004.location = (-1.928e-08, -0.4289, 0.9915)
ob_mesh_004.rotation_euler = (1.571, 7.451e-09, -3.142)
ob_mesh_004.lineart.crease_threshold = 0.0
ob_door5.location = (0.0, 0.0, 0.0)
ob_door5.rotation_euler = (1.571, 0.0, 0.0)
ob_door5.scale = (0.05, 0.05, 0.05)
ob_door5.lineart.crease_threshold = 0.0
ob_door6.location = (0.0, 0.0, 0.0)
ob_door6.rotation_euler = (1.571, 0.0, 0.0)
ob_door6.scale = (0.05, 0.05, 0.05)
ob_door6.lineart.crease_threshold = 0.0
ob_door3_001.location = (0.0, 0.008818, 0.0)
ob_door3_001.rotation_euler = (1.571, 0.0, 0.0)
ob_door3_001.scale = (0.05, 0.05, 0.05)
ob_door3_001.lineart.crease_threshold = 0.0
ob_door3.location = (0.0, 0.0, 0.0)
ob_door3.rotation_euler = (1.571, 0.0, 0.0)
ob_door3.scale = (0.05, 0.05, 0.05)
ob_door3.lineart.crease_threshold = 0.0
ob_door2.location = (0.0, 0.0, 0.0)
ob_door2.rotation_euler = (1.571, 0.0, 0.0)
ob_door2.scale = (0.05, 0.05, 0.05)
ob_door2.lineart.crease_threshold = 0.0
ob_p4.location = (0.0, 0.0, 0.0)
ob_p4.rotation_euler = (1.571, 0.0, 0.0)
ob_p4.scale = (0.05, 0.05, 0.05)
ob_p4.lineart.crease_threshold = 0.0
ob_p3.location = (0.0, 0.0, 0.0)
ob_p3.rotation_euler = (1.571, 0.0, 0.0)
ob_p3.scale = (0.05, 0.05, 0.05)
ob_p3.lineart.crease_threshold = 0.0
ob_p2.location = (0.0, 0.0, 0.0)
ob_p2.rotation_euler = (1.571, 0.0, 0.0)
ob_p2.scale = (0.05, 0.05, 0.05)
ob_p2.lineart.crease_threshold = 0.0
ob_p1.location = (0.0, 0.0, 0.0)
ob_p1.rotation_euler = (1.571, 0.0, 0.0)
ob_p1.scale = (0.05, 0.05, 0.05)
ob_p1.lineart.crease_threshold = 0.0
ob_door1.location = (0.0, 0.0, 0.0)
ob_door1.rotation_euler = (1.571, 0.0, 0.0)
ob_door1.scale = (0.05, 0.05, 0.05)
ob_door1.lineart.crease_threshold = 0.0
ob_body.location = (0.0, 0.0, 0.0)
ob_body.rotation_euler = (1.571, 0.0, 0.0)
ob_body.scale = (0.05, 0.05, 0.05)
ob_body.lineart.crease_threshold = 0.0
ob_turret.location = (0.0, 0.0, 0.0)
ob_turret.rotation_euler = (1.571, 0.0, 0.0)
ob_turret.scale = (0.05, 0.05, 0.05)
ob_turret.lineart.crease_threshold = 0.0

# ---- collection membership
col_collection_1.objects.link(ob_mesh_004)
col_collection_1.objects.link(ob_door5)
col_collection_1.objects.link(ob_door6)
col_collection_1.objects.link(ob_door3_001)
col_collection_1.objects.link(ob_door3)
col_collection_1.objects.link(ob_door2)
col_collection_1.objects.link(ob_p4)
col_collection_1.objects.link(ob_p3)
col_collection_1.objects.link(ob_p2)
col_collection_1.objects.link(ob_p1)
col_collection_1.objects.link(ob_door1)
col_collection_2.objects.link(ob_mesh_004)
col_collection_2.objects.link(ob_body)
col_collection_3.objects.link(ob_mesh_004)
col_collection_3.objects.link(ob_turret)
col_collection_4.objects.link(ob_mesh_004)

# ---- scene / render settings (as saved in the file)
scene.frame_start = 1; scene.frame_end = 250; scene.frame_set(0)
scene.render.engine = 'BLENDER_EEVEE_NEXT'
scene.render.image_settings.color_mode = 'RGB'
scene.render.image_settings.compression = 90
scene.render.resolution_percentage = 50
scene.render.dither_intensity = 0.0
scene.render.bake_margin = 2
scene.render.bake_bias = 0.0
scene.cycles.use_denoising = False
scene.cycles.samples = 10
scene.cycles.sampling_pattern = 'TABULATED_SOBOL'
scene.cycles.light_sampling_threshold = 0.0
scene.cycles.use_adaptive_sampling = False
scene.cycles.use_light_tree = False
scene.cycles.blur_glossy = 0.0
scene.cycles.volume_bounces = 1
scene.cycles.pixel_filter_type = 'GAUSSIAN'
scene.cycles.sample_clamp_indirect = 0.0
scene.view_settings.view_transform = 'Standard'
bpy.context.view_layer.update()

# ---- added for rendering (the .blend has no active camera and no usable light): camera, sun
cam_auto = bpy.data.cameras.new('AutoCamera')
cam_auto.lens = 50.0
cam_auto.sensor_width = 36.0
cam_auto.clip_end = 1000.0
ob_auto_camera = bpy.data.objects.new('AutoCamera', cam_auto)
scene.collection.objects.link(ob_auto_camera)
ob_auto_camera.location = (3.24207, -3.88326, 3.69199)
ob_auto_camera.rotation_euler = (1.09748, -7.21219e-08, 0.694738)
scene.camera = ob_auto_camera
light_auto_sun = bpy.data.lights.new('AutoSun', 'SUN')
light_auto_sun.energy = 3.0
light_auto_sun.angle = 0.0523599
ob_auto_sun = bpy.data.objects.new('AutoSun', light_auto_sun)
scene.collection.objects.link(ob_auto_sun)
ob_auto_sun.rotation_euler = (0.872665, 0.174533, 0.523599)
bpy.context.view_layer.update()
